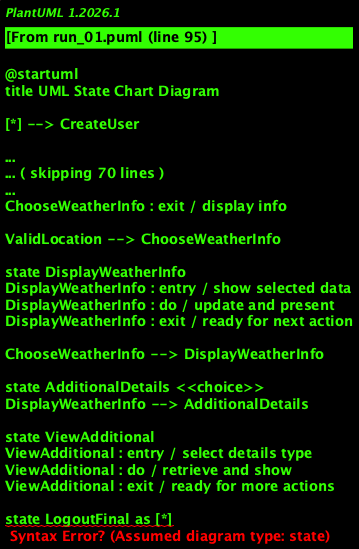

The diagram above was rendered by PlantUML. Its source (embedded in the PNG):
@startuml
title UML State Chart Diagram

[*] --> CreateUser

state CreateUser
CreateUser : entry / start registration
CreateUser : do / validate inputs
CreateUser : exit / account created or failed

state CreateDecision <<choice>>
CreateUser --> CreateDecision

state "Account Created" as AccountCreated
AccountCreated : entry / successful creation
AccountCreated : do / proceed to login
AccountCreated : exit / ready for next step

state "Registration Failed" as RegistrationFailed
RegistrationFailed : entry / failure details
RegistrationFailed : do / end process
RegistrationFailed : exit / [*]

CreateDecision --> AccountCreated
CreateDecision --> RegistrationFailed

state Login
Login : entry / start login
Login : do / validate credentials
Login : exit / logged in or failed

AccountCreated --> Login

state LoginDecision <<choice>>
Login --> LoginDecision

state "Logged In" as LoggedIn
LoggedIn : entry / successful login
LoggedIn : do / access granted
LoggedIn : exit / ready for weather check

state "Login Failed" as LoginFailed
LoginFailed : entry / invalid credentials
LoginFailed : do / end process
LoginFailed : exit / [*]

LoginDecision --> LoggedIn
LoginDecision --> LoginFailed

state CheckLocation
CheckLocation : entry / enter location details
CheckLocation : do / validate location
CheckLocation : exit / proceed or failed

LoggedIn --> CheckLocation

state LocationDecision <<choice>>
CheckLocation --> LocationDecision

state "Valid Location" as ValidLocation
ValidLocation : entry / valid input
ValidLocation : do / proceed to weather options
ValidLocation : exit / ready for selection

state InvalidLocation
InvalidLocation : entry / invalid details
InvalidLocation : do / end process
InvalidLocation : exit / [*]

LocationDecision --> ValidLocation
LocationDecision --> InvalidLocation

state ChooseWeatherInfo
ChooseWeatherInfo : entry / select parameters
ChooseWeatherInfo : do / gather data
ChooseWeatherInfo : exit / display info

ValidLocation --> ChooseWeatherInfo

state DisplayWeatherInfo
DisplayWeatherInfo : entry / show selected data
DisplayWeatherInfo : do / update and present
DisplayWeatherInfo : exit / ready for next action

ChooseWeatherInfo --> DisplayWeatherInfo

state AdditionalDetails <<choice>>
DisplayWeatherInfo --> AdditionalDetails

state ViewAdditional
ViewAdditional : entry / select details type
ViewAdditional : do / retrieve and show
ViewAdditional : exit / ready for more actions

state LogoutFinal as [*]

AdditionalDetails --> ViewAdditional
AdditionalDetails --> LogoutFinal

state Logout
Logout : entry / start logout process
Logout : do / terminate session
Logout : exit / end of process

LoggedIn --> Logout
ViewAdditional --> Logout

Logout --> LogoutFinal
@enduml